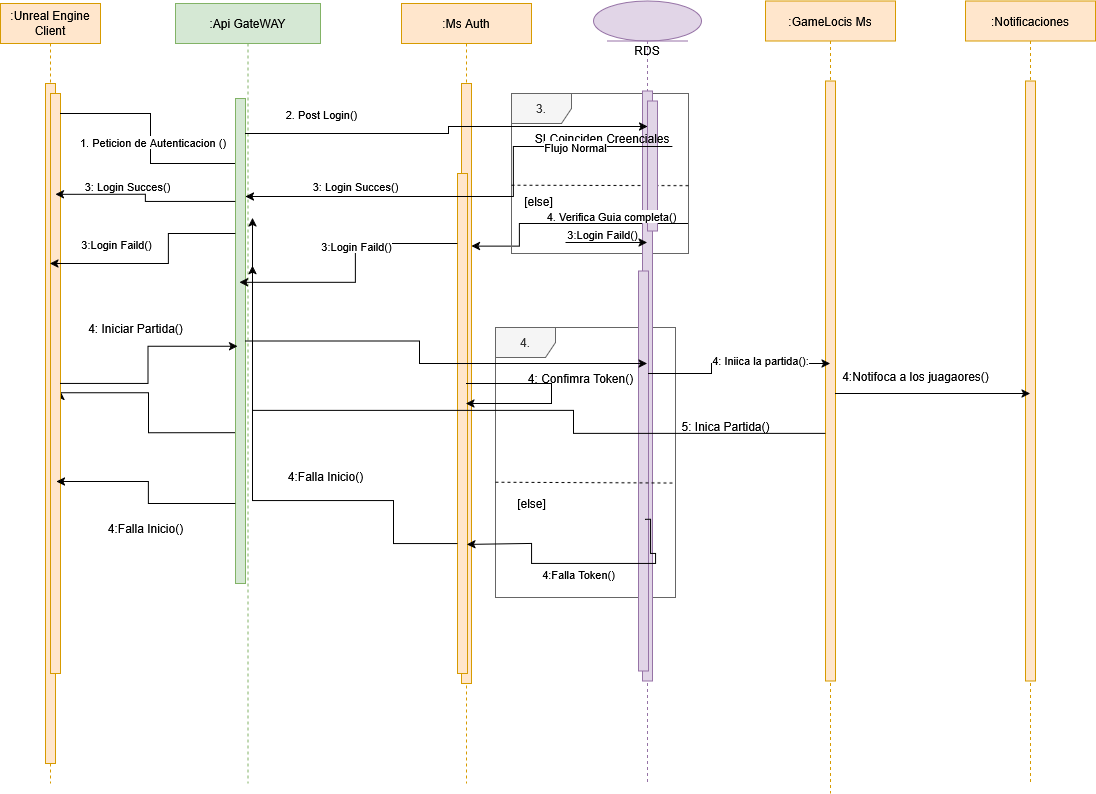

The diagram above was exported from draw.io. Its source (the exported page's mxGraphModel, read from the mxfile embedded in the PNG):
<mxGraphModel dx="2305" dy="2438" grid="1" gridSize="10" guides="1" tooltips="1" connect="1" arrows="1" fold="1" page="1" pageScale="1" pageWidth="1019" pageHeight="1320" math="0" shadow="0">
  <root>
    <mxCell id="0" />
    <mxCell id="1" parent="0" />
    <mxCell id="BhznW00nb2UTE3ynwCQe-29" value="4." style="shape=umlFrame;whiteSpace=wrap;html=1;fillColor=#f5f5f5;fontColor=#333333;strokeColor=#666666;" parent="1" vertex="1">
      <mxGeometry x="660" y="244" width="180" height="270" as="geometry" />
    </mxCell>
    <mxCell id="XppZFFv2hi1EjOijFOD9-4" value=":Ms Auth" style="shape=umlLifeline;perimeter=lifelinePerimeter;whiteSpace=wrap;html=1;container=1;collapsible=0;recursiveResize=0;outlineConnect=0;fillColor=#ffe6cc;strokeColor=#d79b00;" parent="1" vertex="1">
      <mxGeometry x="566" y="-80" width="130" height="780" as="geometry" />
    </mxCell>
    <mxCell id="XppZFFv2hi1EjOijFOD9-5" value="" style="html=1;points=[];perimeter=orthogonalPerimeter;fillColor=#ffe6cc;strokeColor=#d79b00;" parent="XppZFFv2hi1EjOijFOD9-4" vertex="1">
      <mxGeometry x="60" y="80" width="10" height="600" as="geometry" />
    </mxCell>
    <mxCell id="XppZFFv2hi1EjOijFOD9-6" value="" style="html=1;points=[];perimeter=orthogonalPerimeter;fillColor=#ffe6cc;strokeColor=#d79b00;" parent="XppZFFv2hi1EjOijFOD9-4" vertex="1">
      <mxGeometry x="56" y="170" width="10" height="500" as="geometry" />
    </mxCell>
    <mxCell id="BhznW00nb2UTE3ynwCQe-32" value="[else]" style="text;html=1;align=center;verticalAlign=middle;resizable=0;points=[];autosize=1;strokeColor=none;fillColor=none;" parent="XppZFFv2hi1EjOijFOD9-4" vertex="1">
      <mxGeometry x="110" y="490" width="40" height="20" as="geometry" />
    </mxCell>
    <mxCell id="qBhkvEt52znpNsKGV-zN-3" style="edgeStyle=orthogonalEdgeStyle;rounded=0;orthogonalLoop=1;jettySize=auto;html=1;entryX=0.8;entryY=0.012;entryDx=0;entryDy=0;entryPerimeter=0;" edge="1" parent="XppZFFv2hi1EjOijFOD9-4">
      <mxGeometry relative="1" as="geometry">
        <mxPoint x="287" y="220" as="sourcePoint" />
        <mxPoint x="70" y="242.5999999999999" as="targetPoint" />
        <Array as="points">
          <mxPoint x="118" y="220" />
          <mxPoint x="118" y="243" />
        </Array>
      </mxGeometry>
    </mxCell>
    <mxCell id="qBhkvEt52znpNsKGV-zN-4" value="3:Login Faild()" style="edgeLabel;html=1;align=center;verticalAlign=middle;resizable=0;points=[];" vertex="1" connectable="0" parent="qBhkvEt52znpNsKGV-zN-3">
      <mxGeometry x="-0.7008" relative="1" as="geometry">
        <mxPoint x="-51" y="10" as="offset" />
      </mxGeometry>
    </mxCell>
    <mxCell id="BhznW00nb2UTE3ynwCQe-131" value="3." style="shape=umlFrame;whiteSpace=wrap;html=1;fillColor=#f5f5f5;fontColor=#333333;strokeColor=#666666;" parent="XppZFFv2hi1EjOijFOD9-4" vertex="1">
      <mxGeometry x="110" y="90" width="177" height="160" as="geometry" />
    </mxCell>
    <mxCell id="BhznW00nb2UTE3ynwCQe-132" value="" style="endArrow=none;dashed=1;html=1;rounded=0;entryX=1;entryY=0.576;entryDx=0;entryDy=0;entryPerimeter=0;exitX=0;exitY=0.573;exitDx=0;exitDy=0;exitPerimeter=0;" parent="XppZFFv2hi1EjOijFOD9-4" source="BhznW00nb2UTE3ynwCQe-131" target="BhznW00nb2UTE3ynwCQe-131" edge="1">
      <mxGeometry width="50" height="50" relative="1" as="geometry">
        <mxPoint x="115.75" y="200" as="sourcePoint" />
        <mxPoint x="165.75" y="150" as="targetPoint" />
        <Array as="points" />
      </mxGeometry>
    </mxCell>
    <mxCell id="XppZFFv2hi1EjOijFOD9-13" value="RDS" style="shape=umlLifeline;participant=umlEntity;perimeter=lifelinePerimeter;whiteSpace=wrap;html=1;container=1;collapsible=0;recursiveResize=0;verticalAlign=top;spacingTop=36;outlineConnect=0;fillColor=#e1d5e7;strokeColor=#9673a6;" parent="1" vertex="1">
      <mxGeometry x="758" y="-82.5" width="108" height="782.5" as="geometry" />
    </mxCell>
    <mxCell id="XppZFFv2hi1EjOijFOD9-14" value="" style="html=1;points=[];perimeter=orthogonalPerimeter;fillColor=#e1d5e7;strokeColor=#9673a6;" parent="XppZFFv2hi1EjOijFOD9-13" vertex="1">
      <mxGeometry x="49" y="90" width="10" height="590" as="geometry" />
    </mxCell>
    <mxCell id="BhznW00nb2UTE3ynwCQe-125" value="" style="html=1;points=[];perimeter=orthogonalPerimeter;fillColor=#e1d5e7;strokeColor=#9673a6;" parent="XppZFFv2hi1EjOijFOD9-13" vertex="1">
      <mxGeometry x="54" y="100" width="10" height="130" as="geometry" />
    </mxCell>
    <mxCell id="BhznW00nb2UTE3ynwCQe-144" value="[else]" style="text;html=1;align=center;verticalAlign=middle;resizable=0;points=[];autosize=1;strokeColor=none;fillColor=none;" parent="XppZFFv2hi1EjOijFOD9-13" vertex="1">
      <mxGeometry x="-75" y="190" width="40" height="20" as="geometry" />
    </mxCell>
    <mxCell id="BhznW00nb2UTE3ynwCQe-41" value="" style="html=1;points=[];perimeter=orthogonalPerimeter;fillColor=#e1d5e7;strokeColor=#9673a6;" parent="XppZFFv2hi1EjOijFOD9-13" vertex="1">
      <mxGeometry x="45" y="270" width="10" height="400" as="geometry" />
    </mxCell>
    <mxCell id="BhznW00nb2UTE3ynwCQe-7" value=":Unreal Engine Client" style="shape=umlLifeline;perimeter=lifelinePerimeter;whiteSpace=wrap;html=1;container=1;collapsible=0;recursiveResize=0;outlineConnect=0;fillColor=#ffe6cc;strokeColor=#d79b00;" parent="1" vertex="1">
      <mxGeometry x="165" y="-80" width="100" height="780" as="geometry" />
    </mxCell>
    <mxCell id="BhznW00nb2UTE3ynwCQe-8" value="" style="html=1;points=[];perimeter=orthogonalPerimeter;fillColor=#ffe6cc;strokeColor=#d79b00;" parent="BhznW00nb2UTE3ynwCQe-7" vertex="1">
      <mxGeometry x="45" y="80" width="10" height="680" as="geometry" />
    </mxCell>
    <mxCell id="qBhkvEt52znpNsKGV-zN-36" style="edgeStyle=orthogonalEdgeStyle;rounded=0;orthogonalLoop=1;jettySize=auto;html=1;entryX=1;entryY=0.498;entryDx=0;entryDy=0;entryPerimeter=0;" edge="1" parent="BhznW00nb2UTE3ynwCQe-7">
      <mxGeometry relative="1" as="geometry">
        <mxPoint x="235" y="429.16" as="sourcePoint" />
        <mxPoint x="60" y="388.00000000000017" as="targetPoint" />
        <Array as="points">
          <mxPoint x="148" y="429.16" />
          <mxPoint x="148" y="389.16" />
          <mxPoint x="60" y="389.16" />
        </Array>
      </mxGeometry>
    </mxCell>
    <mxCell id="BhznW00nb2UTE3ynwCQe-14" value="" style="html=1;points=[];perimeter=orthogonalPerimeter;fillColor=#ffe6cc;strokeColor=#d79b00;" parent="1" vertex="1">
      <mxGeometry x="215" y="10" width="10" height="580" as="geometry" />
    </mxCell>
    <mxCell id="BhznW00nb2UTE3ynwCQe-15" style="edgeStyle=orthogonalEdgeStyle;rounded=0;orthogonalLoop=1;jettySize=auto;html=1;entryX=0.435;entryY=0.333;entryDx=0;entryDy=0;entryPerimeter=0;" parent="1" source="BhznW00nb2UTE3ynwCQe-14" target="BhznW00nb2UTE3ynwCQe-119" edge="1">
      <mxGeometry relative="1" as="geometry">
        <Array as="points">
          <mxPoint x="315" y="30" />
          <mxPoint x="315" y="80" />
        </Array>
      </mxGeometry>
    </mxCell>
    <mxCell id="BhznW00nb2UTE3ynwCQe-16" value="&amp;nbsp;1. Peticion de Autenticacion ()" style="edgeLabel;html=1;align=center;verticalAlign=middle;resizable=0;points=[];" parent="BhznW00nb2UTE3ynwCQe-15" vertex="1" connectable="0">
      <mxGeometry x="-0.2787" relative="1" as="geometry">
        <mxPoint as="offset" />
      </mxGeometry>
    </mxCell>
    <mxCell id="BhznW00nb2UTE3ynwCQe-21" style="edgeStyle=orthogonalEdgeStyle;rounded=0;orthogonalLoop=1;jettySize=auto;html=1;" parent="1" target="XppZFFv2hi1EjOijFOD9-13" edge="1">
      <mxGeometry relative="1" as="geometry">
        <mxPoint x="878" y="167.1400000000001" as="targetPoint" />
        <Array as="points">
          <mxPoint x="796" y="159" />
          <mxPoint x="796" y="167" />
        </Array>
        <mxPoint x="730" y="159" as="sourcePoint" />
      </mxGeometry>
    </mxCell>
    <mxCell id="BhznW00nb2UTE3ynwCQe-22" value="4. Verifica Guia completa()" style="edgeLabel;html=1;align=center;verticalAlign=middle;resizable=0;points=[];" parent="BhznW00nb2UTE3ynwCQe-21" vertex="1" connectable="0">
      <mxGeometry x="0.1006" y="-2" relative="1" as="geometry">
        <mxPoint y="-29" as="offset" />
      </mxGeometry>
    </mxCell>
    <mxCell id="BhznW00nb2UTE3ynwCQe-30" value="" style="endArrow=none;dashed=1;html=1;rounded=0;entryX=1;entryY=0.576;entryDx=0;entryDy=0;entryPerimeter=0;exitX=0;exitY=0.573;exitDx=0;exitDy=0;exitPerimeter=0;" parent="1" source="BhznW00nb2UTE3ynwCQe-29" target="BhznW00nb2UTE3ynwCQe-29" edge="1">
      <mxGeometry width="50" height="50" relative="1" as="geometry">
        <mxPoint x="860" y="390" as="sourcePoint" />
        <mxPoint x="910" y="340" as="targetPoint" />
      </mxGeometry>
    </mxCell>
    <mxCell id="BhznW00nb2UTE3ynwCQe-31" value="4: Confimra Token()" style="text;html=1;align=center;verticalAlign=middle;resizable=0;points=[];autosize=1;strokeColor=none;fillColor=none;" parent="1" vertex="1">
      <mxGeometry x="680" y="280" width="130" height="30" as="geometry" />
    </mxCell>
    <mxCell id="BhznW00nb2UTE3ynwCQe-39" style="edgeStyle=orthogonalEdgeStyle;rounded=0;orthogonalLoop=1;jettySize=auto;html=1;entryX=0.933;entryY=0.338;entryDx=0;entryDy=0;entryPerimeter=0;exitX=0.278;exitY=0.726;exitDx=0;exitDy=0;exitPerimeter=0;" parent="1" source="XppZFFv2hi1EjOijFOD9-14" edge="1">
      <mxGeometry relative="1" as="geometry">
        <mxPoint x="780" y="470" as="sourcePoint" />
        <mxPoint x="631.3299999999999" y="460.96000000000004" as="targetPoint" />
        <Array as="points">
          <mxPoint x="815" y="470" />
          <mxPoint x="820" y="470" />
          <mxPoint x="820" y="480" />
          <mxPoint x="696" y="480" />
          <mxPoint x="696" y="460" />
          <mxPoint x="631" y="460" />
        </Array>
      </mxGeometry>
    </mxCell>
    <mxCell id="BhznW00nb2UTE3ynwCQe-40" value="4:Falla Token()" style="edgeLabel;html=1;align=center;verticalAlign=middle;resizable=0;points=[];" parent="BhznW00nb2UTE3ynwCQe-39" vertex="1" connectable="0">
      <mxGeometry x="0.1919" relative="1" as="geometry">
        <mxPoint x="25" y="10" as="offset" />
      </mxGeometry>
    </mxCell>
    <mxCell id="BhznW00nb2UTE3ynwCQe-96" value=":Notificaciones" style="shape=umlLifeline;perimeter=lifelinePerimeter;whiteSpace=wrap;html=1;container=1;collapsible=0;recursiveResize=0;outlineConnect=0;fillColor=#ffe6cc;strokeColor=#d79b00;" parent="1" vertex="1">
      <mxGeometry x="1130" y="-82.5" width="130" height="782.5" as="geometry" />
    </mxCell>
    <mxCell id="BhznW00nb2UTE3ynwCQe-97" value="" style="html=1;points=[];perimeter=orthogonalPerimeter;fillColor=#ffe6cc;strokeColor=#d79b00;" parent="BhznW00nb2UTE3ynwCQe-96" vertex="1">
      <mxGeometry x="60" y="80" width="10" height="600" as="geometry" />
    </mxCell>
    <mxCell id="BhznW00nb2UTE3ynwCQe-118" value=":Api GateWAY" style="shape=umlLifeline;perimeter=lifelinePerimeter;whiteSpace=wrap;html=1;container=1;collapsible=0;recursiveResize=0;outlineConnect=0;fillColor=#d5e8d4;strokeColor=#82b366;" parent="1" vertex="1">
      <mxGeometry x="340" y="-80" width="145" height="780" as="geometry" />
    </mxCell>
    <mxCell id="BhznW00nb2UTE3ynwCQe-119" value="" style="html=1;points=[];perimeter=orthogonalPerimeter;fillColor=#d5e8d4;strokeColor=#82b366;" parent="BhznW00nb2UTE3ynwCQe-118" vertex="1">
      <mxGeometry x="60" y="95" width="10" height="485" as="geometry" />
    </mxCell>
    <mxCell id="BhznW00nb2UTE3ynwCQe-129" style="edgeStyle=orthogonalEdgeStyle;rounded=0;orthogonalLoop=1;jettySize=auto;html=1;" parent="1" source="BhznW00nb2UTE3ynwCQe-119" target="BhznW00nb2UTE3ynwCQe-125" edge="1">
      <mxGeometry relative="1" as="geometry">
        <Array as="points">
          <mxPoint x="613" y="50" />
          <mxPoint x="613" y="43" />
          <mxPoint x="818" y="43" />
          <mxPoint x="818" y="46" />
        </Array>
      </mxGeometry>
    </mxCell>
    <mxCell id="BhznW00nb2UTE3ynwCQe-130" value="2. Post Login()" style="edgeLabel;html=1;align=center;verticalAlign=middle;resizable=0;points=[];" parent="BhznW00nb2UTE3ynwCQe-129" vertex="1" connectable="0">
      <mxGeometry x="0.3662" y="1" relative="1" as="geometry">
        <mxPoint x="-197" y="-12" as="offset" />
      </mxGeometry>
    </mxCell>
    <mxCell id="BhznW00nb2UTE3ynwCQe-138" value="&amp;nbsp;SI Coinciden Creenciales" style="text;html=1;align=center;verticalAlign=middle;resizable=0;points=[];autosize=1;strokeColor=none;fillColor=none;" parent="1" vertex="1">
      <mxGeometry x="685" y="40" width="160" height="30" as="geometry" />
    </mxCell>
    <mxCell id="BhznW00nb2UTE3ynwCQe-139" style="edgeStyle=orthogonalEdgeStyle;rounded=0;orthogonalLoop=1;jettySize=auto;html=1;" parent="1" edge="1">
      <mxGeometry relative="1" as="geometry">
        <Array as="points">
          <mxPoint x="678" y="63" />
          <mxPoint x="678" y="113" />
        </Array>
        <mxPoint x="837" y="63" as="sourcePoint" />
        <mxPoint x="410" y="113" as="targetPoint" />
      </mxGeometry>
    </mxCell>
    <mxCell id="BhznW00nb2UTE3ynwCQe-142" value="Flujo Normal" style="edgeLabel;html=1;align=center;verticalAlign=middle;resizable=0;points=[];" parent="BhznW00nb2UTE3ynwCQe-139" vertex="1" connectable="0">
      <mxGeometry x="-0.5879" relative="1" as="geometry">
        <mxPoint as="offset" />
      </mxGeometry>
    </mxCell>
    <mxCell id="qBhkvEt52znpNsKGV-zN-12" value="3: Login Succes()" style="edgeLabel;html=1;align=center;verticalAlign=middle;resizable=0;points=[];" vertex="1" connectable="0" parent="BhznW00nb2UTE3ynwCQe-139">
      <mxGeometry x="0.543" y="-3" relative="1" as="geometry">
        <mxPoint y="-8" as="offset" />
      </mxGeometry>
    </mxCell>
    <mxCell id="qBhkvEt52znpNsKGV-zN-5" style="edgeStyle=orthogonalEdgeStyle;rounded=0;orthogonalLoop=1;jettySize=auto;html=1;entryX=0.4;entryY=0.379;entryDx=0;entryDy=0;entryPerimeter=0;" edge="1" parent="1" source="XppZFFv2hi1EjOijFOD9-6" target="BhznW00nb2UTE3ynwCQe-119">
      <mxGeometry relative="1" as="geometry">
        <Array as="points">
          <mxPoint x="520" y="160" />
          <mxPoint x="520" y="199" />
        </Array>
      </mxGeometry>
    </mxCell>
    <mxCell id="qBhkvEt52znpNsKGV-zN-9" value="3:Login Faild()" style="edgeLabel;html=1;align=center;verticalAlign=middle;resizable=0;points=[];" vertex="1" connectable="0" parent="qBhkvEt52znpNsKGV-zN-5">
      <mxGeometry x="-0.1105" relative="1" as="geometry">
        <mxPoint y="-10" as="offset" />
      </mxGeometry>
    </mxCell>
    <mxCell id="qBhkvEt52znpNsKGV-zN-10" style="edgeStyle=orthogonalEdgeStyle;rounded=0;orthogonalLoop=1;jettySize=auto;html=1;entryX=1;entryY=0.091;entryDx=0;entryDy=0;entryPerimeter=0;" edge="1" parent="1">
      <mxGeometry relative="1" as="geometry">
        <mxPoint x="400" y="118" as="sourcePoint" />
        <mxPoint x="220" y="110.84000000000015" as="targetPoint" />
        <Array as="points">
          <mxPoint x="310" y="118" />
          <mxPoint x="310" y="111" />
        </Array>
      </mxGeometry>
    </mxCell>
    <mxCell id="qBhkvEt52znpNsKGV-zN-11" style="edgeStyle=orthogonalEdgeStyle;rounded=0;orthogonalLoop=1;jettySize=auto;html=1;" edge="1" parent="1" source="BhznW00nb2UTE3ynwCQe-119" target="BhznW00nb2UTE3ynwCQe-7">
      <mxGeometry relative="1" as="geometry">
        <Array as="points">
          <mxPoint x="333" y="150" />
          <mxPoint x="333" y="180" />
        </Array>
      </mxGeometry>
    </mxCell>
    <mxCell id="qBhkvEt52znpNsKGV-zN-13" value="3: Login Succes()" style="edgeLabel;html=1;align=center;verticalAlign=middle;resizable=0;points=[];" vertex="1" connectable="0" parent="1">
      <mxGeometry x="516" y="150" as="geometry">
        <mxPoint x="-225" y="-48" as="offset" />
      </mxGeometry>
    </mxCell>
    <mxCell id="qBhkvEt52znpNsKGV-zN-14" value="3:Login Faild()" style="edgeLabel;html=1;align=center;verticalAlign=middle;resizable=0;points=[];" vertex="1" connectable="0" parent="1">
      <mxGeometry x="280" y="160" as="geometry" />
    </mxCell>
    <mxCell id="qBhkvEt52znpNsKGV-zN-15" value=":GameLocis Ms" style="shape=umlLifeline;perimeter=lifelinePerimeter;whiteSpace=wrap;html=1;container=1;collapsible=0;recursiveResize=0;outlineConnect=0;fillColor=#ffe6cc;strokeColor=#d79b00;" vertex="1" parent="1">
      <mxGeometry x="930" y="-82.5" width="130" height="792.5" as="geometry" />
    </mxCell>
    <mxCell id="qBhkvEt52znpNsKGV-zN-16" value="" style="html=1;points=[];perimeter=orthogonalPerimeter;fillColor=#ffe6cc;strokeColor=#d79b00;" vertex="1" parent="qBhkvEt52znpNsKGV-zN-15">
      <mxGeometry x="60" y="80" width="10" height="600" as="geometry" />
    </mxCell>
    <mxCell id="qBhkvEt52znpNsKGV-zN-21" style="edgeStyle=orthogonalEdgeStyle;rounded=0;orthogonalLoop=1;jettySize=auto;html=1;entryX=0.2;entryY=0.511;entryDx=0;entryDy=0;entryPerimeter=0;" edge="1" parent="1" source="BhznW00nb2UTE3ynwCQe-14" target="BhznW00nb2UTE3ynwCQe-119">
      <mxGeometry relative="1" as="geometry" />
    </mxCell>
    <mxCell id="qBhkvEt52znpNsKGV-zN-22" value="4: Iniciar Partida()" style="text;html=1;align=center;verticalAlign=middle;resizable=0;points=[];autosize=1;strokeColor=none;fillColor=none;" vertex="1" parent="1">
      <mxGeometry x="240" y="230" width="120" height="30" as="geometry" />
    </mxCell>
    <mxCell id="qBhkvEt52znpNsKGV-zN-23" style="edgeStyle=orthogonalEdgeStyle;rounded=0;orthogonalLoop=1;jettySize=auto;html=1;" edge="1" parent="1" source="BhznW00nb2UTE3ynwCQe-119" target="XppZFFv2hi1EjOijFOD9-13">
      <mxGeometry relative="1" as="geometry">
        <Array as="points">
          <mxPoint x="584" y="258" />
          <mxPoint x="584" y="280" />
        </Array>
      </mxGeometry>
    </mxCell>
    <mxCell id="qBhkvEt52znpNsKGV-zN-25" style="edgeStyle=orthogonalEdgeStyle;rounded=0;orthogonalLoop=1;jettySize=auto;html=1;" edge="1" parent="1" source="BhznW00nb2UTE3ynwCQe-41" target="qBhkvEt52znpNsKGV-zN-15">
      <mxGeometry relative="1" as="geometry">
        <Array as="points">
          <mxPoint x="876" y="290" />
          <mxPoint x="876" y="280" />
        </Array>
      </mxGeometry>
    </mxCell>
    <mxCell id="qBhkvEt52znpNsKGV-zN-26" value="4: Iniica la partida():" style="edgeLabel;html=1;align=center;verticalAlign=middle;resizable=0;points=[];" vertex="1" connectable="0" parent="qBhkvEt52znpNsKGV-zN-25">
      <mxGeometry x="0.2603" y="4" relative="1" as="geometry">
        <mxPoint as="offset" />
      </mxGeometry>
    </mxCell>
    <mxCell id="qBhkvEt52znpNsKGV-zN-27" style="edgeStyle=orthogonalEdgeStyle;rounded=0;orthogonalLoop=1;jettySize=auto;html=1;" edge="1" parent="1" source="qBhkvEt52znpNsKGV-zN-16" target="BhznW00nb2UTE3ynwCQe-96">
      <mxGeometry relative="1" as="geometry">
        <Array as="points">
          <mxPoint x="1120" y="310" />
          <mxPoint x="1120" y="310" />
        </Array>
      </mxGeometry>
    </mxCell>
    <mxCell id="qBhkvEt52znpNsKGV-zN-28" value="4:Notifoca a los juagaores()" style="text;html=1;align=center;verticalAlign=middle;resizable=0;points=[];autosize=1;strokeColor=none;fillColor=none;" vertex="1" parent="1">
      <mxGeometry x="995" y="278" width="170" height="30" as="geometry" />
    </mxCell>
    <mxCell id="qBhkvEt52znpNsKGV-zN-29" style="edgeStyle=orthogonalEdgeStyle;rounded=0;orthogonalLoop=1;jettySize=auto;html=1;entryX=0.531;entryY=0.336;entryDx=0;entryDy=0;entryPerimeter=0;" edge="1" parent="1" source="XppZFFv2hi1EjOijFOD9-6" target="BhznW00nb2UTE3ynwCQe-118">
      <mxGeometry relative="1" as="geometry">
        <Array as="points">
          <mxPoint x="558" y="460" />
          <mxPoint x="558" y="417" />
        </Array>
      </mxGeometry>
    </mxCell>
    <mxCell id="qBhkvEt52znpNsKGV-zN-30" value="4:Falla Inicio()" style="text;html=1;align=center;verticalAlign=middle;resizable=0;points=[];autosize=1;strokeColor=none;fillColor=none;" vertex="1" parent="1">
      <mxGeometry x="440" y="378" width="100" height="30" as="geometry" />
    </mxCell>
    <mxCell id="qBhkvEt52znpNsKGV-zN-31" style="edgeStyle=orthogonalEdgeStyle;rounded=0;orthogonalLoop=1;jettySize=auto;html=1;entryX=0.6;entryY=0.669;entryDx=0;entryDy=0;entryPerimeter=0;" edge="1" parent="1" source="BhznW00nb2UTE3ynwCQe-119" target="BhznW00nb2UTE3ynwCQe-14">
      <mxGeometry relative="1" as="geometry">
        <Array as="points">
          <mxPoint x="313" y="420" />
          <mxPoint x="313" y="398" />
        </Array>
      </mxGeometry>
    </mxCell>
    <mxCell id="qBhkvEt52znpNsKGV-zN-32" value="4:Falla Inicio()" style="text;html=1;align=center;verticalAlign=middle;resizable=0;points=[];autosize=1;strokeColor=none;fillColor=none;" vertex="1" parent="1">
      <mxGeometry x="260" y="430" width="100" height="30" as="geometry" />
    </mxCell>
    <mxCell id="qBhkvEt52znpNsKGV-zN-34" style="edgeStyle=orthogonalEdgeStyle;rounded=0;orthogonalLoop=1;jettySize=auto;html=1;entryX=0.531;entryY=0.275;entryDx=0;entryDy=0;entryPerimeter=0;" edge="1" parent="1" source="qBhkvEt52znpNsKGV-zN-16" target="BhznW00nb2UTE3ynwCQe-118">
      <mxGeometry relative="1" as="geometry">
        <Array as="points">
          <mxPoint x="738" y="350" />
          <mxPoint x="738" y="327" />
        </Array>
      </mxGeometry>
    </mxCell>
    <mxCell id="qBhkvEt52znpNsKGV-zN-35" value="5: Inica Partida()" style="text;html=1;align=center;verticalAlign=middle;resizable=0;points=[];autosize=1;strokeColor=none;fillColor=none;" vertex="1" parent="1">
      <mxGeometry x="835" y="328" width="110" height="30" as="geometry" />
    </mxCell>
    <mxCell id="qBhkvEt52znpNsKGV-zN-37" style="edgeStyle=orthogonalEdgeStyle;rounded=0;orthogonalLoop=1;jettySize=auto;html=1;" edge="1" parent="1" source="XppZFFv2hi1EjOijFOD9-4" target="XppZFFv2hi1EjOijFOD9-4">
      <mxGeometry relative="1" as="geometry" />
    </mxCell>
  </root>
</mxGraphModel>